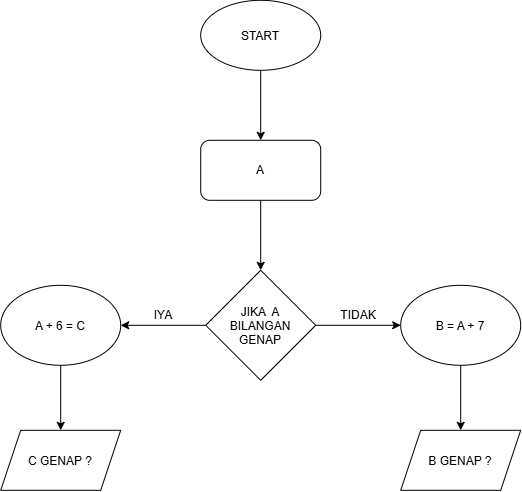

The diagram above was exported from draw.io. Its source (the exported page's mxGraphModel, read from the mxfile embedded in the PNG):
<mxGraphModel dx="889" dy="574" grid="1" gridSize="10" guides="1" tooltips="1" connect="1" arrows="1" fold="1" page="1" pageScale="1" pageWidth="827" pageHeight="1169" math="0" shadow="0">
  <root>
    <mxCell id="0" />
    <mxCell id="1" parent="0" />
    <mxCell id="GX_6K4s-Ofsm3zNzWuwn-8" edge="1" parent="1" source="GX_6K4s-Ofsm3zNzWuwn-4" style="edgeStyle=orthogonalEdgeStyle;rounded=0;orthogonalLoop=1;jettySize=auto;html=1;entryX=0.5;entryY=0;entryDx=0;entryDy=0;" target="GX_6K4s-Ofsm3zNzWuwn-7">
      <mxGeometry relative="1" as="geometry" />
    </mxCell>
    <mxCell id="GX_6K4s-Ofsm3zNzWuwn-4" parent="1" style="ellipse;whiteSpace=wrap;html=1;shapeInside=1;strokeColor=light-dark(#000000,#FFFFFF);" value="START" vertex="1">
      <mxGeometry height="70" width="120" x="360" y="10" as="geometry" />
    </mxCell>
    <mxCell id="GX_6K4s-Ofsm3zNzWuwn-10" edge="1" parent="1" source="GX_6K4s-Ofsm3zNzWuwn-7" style="edgeStyle=orthogonalEdgeStyle;rounded=0;orthogonalLoop=1;jettySize=auto;html=1;entryX=0.5;entryY=0;entryDx=0;entryDy=0;" target="GX_6K4s-Ofsm3zNzWuwn-9">
      <mxGeometry relative="1" as="geometry" />
    </mxCell>
    <mxCell id="GX_6K4s-Ofsm3zNzWuwn-7" parent="1" style="rounded=1;whiteSpace=wrap;html=1;" value="A" vertex="1">
      <mxGeometry height="60" width="120" x="360" y="150" as="geometry" />
    </mxCell>
    <mxCell id="GX_6K4s-Ofsm3zNzWuwn-12" edge="1" parent="1" source="GX_6K4s-Ofsm3zNzWuwn-9" style="edgeStyle=orthogonalEdgeStyle;rounded=0;orthogonalLoop=1;jettySize=auto;html=1;entryX=1;entryY=0.5;entryDx=0;entryDy=0;" target="GX_6K4s-Ofsm3zNzWuwn-11">
      <mxGeometry relative="1" as="geometry" />
    </mxCell>
    <mxCell id="GX_6K4s-Ofsm3zNzWuwn-16" edge="1" parent="1" source="GX_6K4s-Ofsm3zNzWuwn-9" style="edgeStyle=orthogonalEdgeStyle;rounded=0;orthogonalLoop=1;jettySize=auto;html=1;entryX=0;entryY=0.5;entryDx=0;entryDy=0;" target="GX_6K4s-Ofsm3zNzWuwn-15">
      <mxGeometry relative="1" as="geometry" />
    </mxCell>
    <mxCell id="GX_6K4s-Ofsm3zNzWuwn-9" parent="1" style="rhombus;whiteSpace=wrap;html=1;shapeInside=1;" value="JIKA&amp;nbsp; A BILANGAN GENAP" vertex="1">
      <mxGeometry height="110" width="110" x="365" y="280" as="geometry" />
    </mxCell>
    <mxCell id="GX_6K4s-Ofsm3zNzWuwn-21" edge="1" parent="1" source="GX_6K4s-Ofsm3zNzWuwn-11" style="edgeStyle=orthogonalEdgeStyle;rounded=0;orthogonalLoop=1;jettySize=auto;html=1;entryX=0.5;entryY=0;entryDx=0;entryDy=0;" target="GX_6K4s-Ofsm3zNzWuwn-20">
      <mxGeometry relative="1" as="geometry" />
    </mxCell>
    <mxCell id="GX_6K4s-Ofsm3zNzWuwn-11" parent="1" style="ellipse;whiteSpace=wrap;html=1;shapeInside=1;" value="A + 6 = C" vertex="1">
      <mxGeometry height="80" width="120" x="160" y="295" as="geometry" />
    </mxCell>
    <mxCell id="GX_6K4s-Ofsm3zNzWuwn-13" parent="1" style="text;html=1;whiteSpace=wrap;strokeColor=none;fillColor=none;align=center;verticalAlign=middle;rounded=0;" value="IYA" vertex="1">
      <mxGeometry height="30" width="60" x="293" y="310" as="geometry" />
    </mxCell>
    <mxCell id="GX_6K4s-Ofsm3zNzWuwn-24" edge="1" parent="1" source="GX_6K4s-Ofsm3zNzWuwn-15" style="edgeStyle=orthogonalEdgeStyle;rounded=0;orthogonalLoop=1;jettySize=auto;html=1;entryX=0.5;entryY=0;entryDx=0;entryDy=0;" target="GX_6K4s-Ofsm3zNzWuwn-23">
      <mxGeometry relative="1" as="geometry" />
    </mxCell>
    <mxCell id="GX_6K4s-Ofsm3zNzWuwn-15" parent="1" style="ellipse;whiteSpace=wrap;html=1;shapeInside=1;" value="B = A + 7" vertex="1">
      <mxGeometry height="80" width="120" x="560" y="295" as="geometry" />
    </mxCell>
    <mxCell id="GX_6K4s-Ofsm3zNzWuwn-17" parent="1" style="text;html=1;whiteSpace=wrap;strokeColor=none;fillColor=none;align=center;verticalAlign=middle;rounded=0;" value="TIDAK" vertex="1">
      <mxGeometry height="25" width="50" x="493" y="312.5" as="geometry" />
    </mxCell>
    <mxCell id="GX_6K4s-Ofsm3zNzWuwn-20" parent="1" style="shape=parallelogram;perimeter=parallelogramPerimeter;whiteSpace=wrap;html=1;shapeInside=1;fixedSize=1;" value="C GENAP ?" vertex="1">
      <mxGeometry height="60" width="120" x="160" y="440" as="geometry" />
    </mxCell>
    <mxCell id="GX_6K4s-Ofsm3zNzWuwn-23" parent="1" style="shape=parallelogram;perimeter=parallelogramPerimeter;whiteSpace=wrap;html=1;shapeInside=1;fixedSize=1;" value="B GENAP ?" vertex="1">
      <mxGeometry height="60" width="120" x="560" y="440" as="geometry" />
    </mxCell>
  </root>
</mxGraphModel>